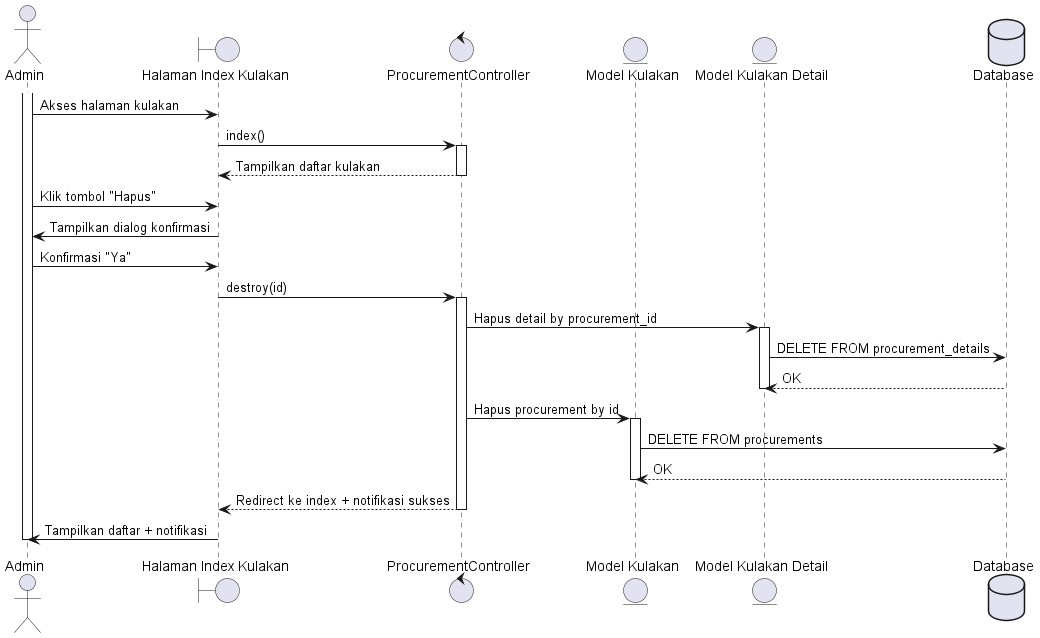

The diagram above was rendered by PlantUML. Its source (embedded in the PNG):
@startuml
actor Admin

boundary "Halaman Index Kulakan" as KulakanIndex
control "ProcurementController" as Controller
entity "Model Kulakan" as ProcurementModel
entity "Model Kulakan Detail" as ProcurementDetailsModel
database "Database" as DB

' Admin buka halaman index
activate Admin
Admin -> KulakanIndex: Akses halaman kulakan
KulakanIndex -> Controller: index()
activate Controller
Controller --> KulakanIndex: Tampilkan daftar kulakan
deactivate Controller

' Admin klik tombol hapus
Admin -> KulakanIndex: Klik tombol "Hapus"
KulakanIndex -> Admin: Tampilkan dialog konfirmasi
Admin -> KulakanIndex: Konfirmasi "Ya"

KulakanIndex -> Controller: destroy(id)
activate Controller

' Hapus semua detail barang terlebih dahulu
Controller -> ProcurementDetailsModel: Hapus detail by procurement_id
activate ProcurementDetailsModel
ProcurementDetailsModel -> DB: DELETE FROM procurement_details
DB --> ProcurementDetailsModel: OK
deactivate ProcurementDetailsModel

' Hapus data kulakan utama
Controller -> ProcurementModel: Hapus procurement by id
activate ProcurementModel
ProcurementModel -> DB: DELETE FROM procurements
DB --> ProcurementModel: OK
deactivate ProcurementModel

Controller --> KulakanIndex: Redirect ke index + notifikasi sukses
deactivate Controller
KulakanIndex -> Admin: Tampilkan daftar + notifikasi
deactivate Admin

@enduml